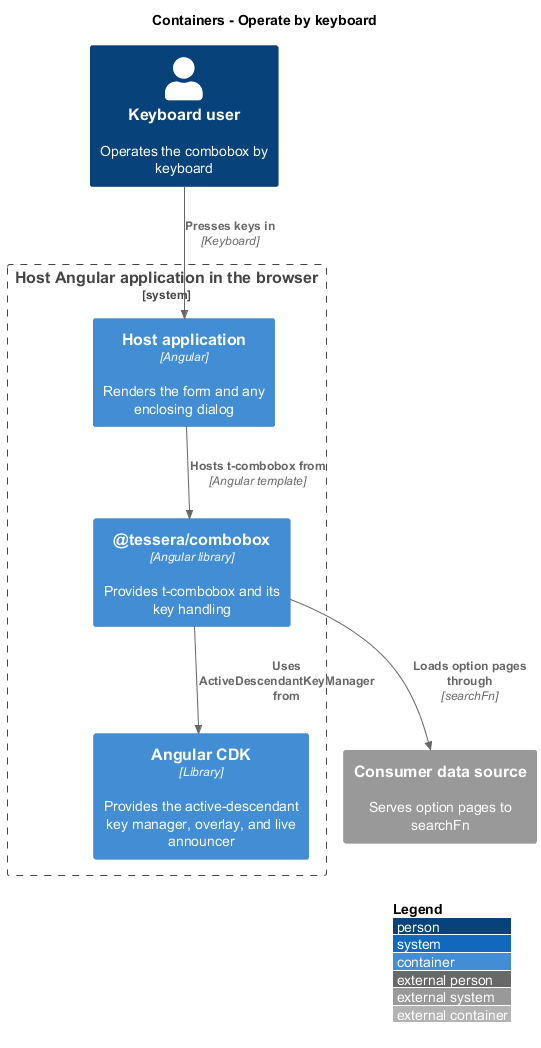

The diagram above was rendered by PlantUML. Its source (embedded in the PNG):
@startuml
!include <C4/C4_Container>
LAYOUT_WITH_LEGEND()
title Containers - Operate by keyboard

Person(user, "Keyboard user", "Operates the combobox by keyboard")
System_Boundary(browser, "Host Angular application in the browser") {
  Container(app, "Host application", "Angular", "Renders the form and any enclosing dialog")
  Container(pkg, "@tessera/combobox", "Angular library", "Provides t-combobox and its key handling")
  Container(cdk, "Angular CDK", "Library", "Provides the active-descendant key manager, overlay, and live announcer")
}
System_Ext(data, "Consumer data source", "Serves option pages to searchFn")

Rel(user, app, "Presses keys in", "Keyboard")
Rel(app, pkg, "Hosts t-combobox from", "Angular template")
Rel(pkg, cdk, "Uses ActiveDescendantKeyManager from")
Rel(pkg, data, "Loads option pages through", "searchFn")
@enduml